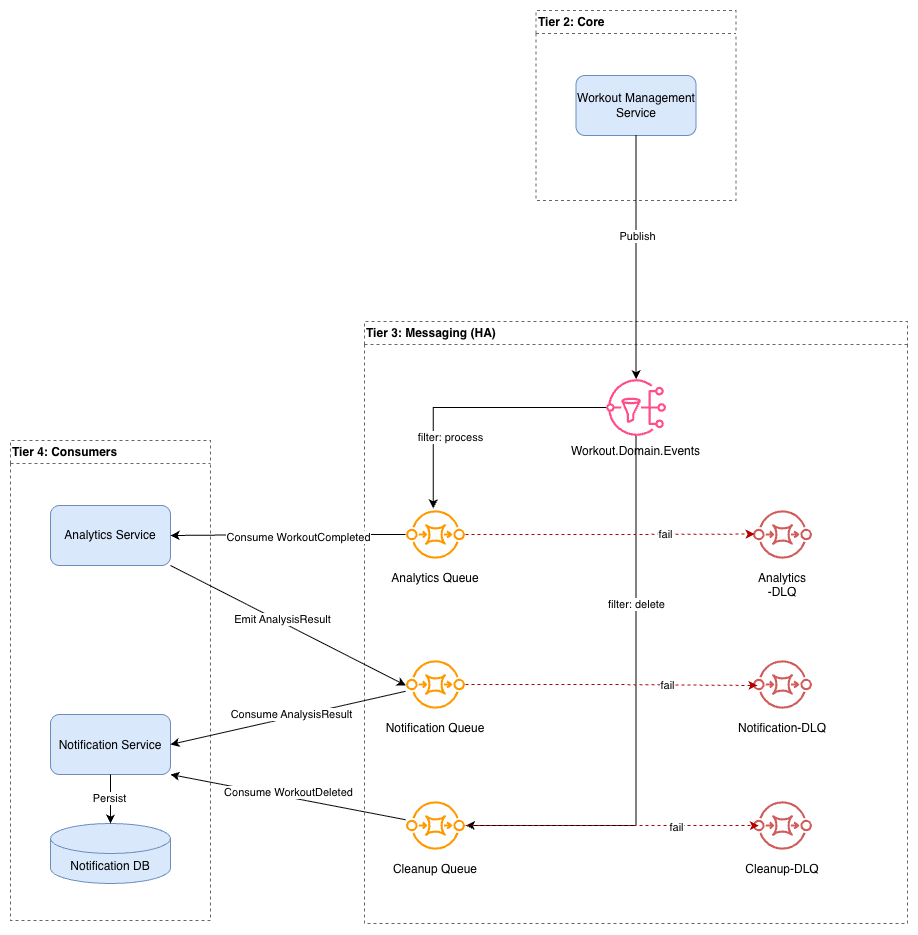

The diagram above was exported from draw.io. Its source (the exported page's mxGraphModel, read from the mxfile embedded in the PNG):
<mxGraphModel dx="1627" dy="928" grid="1" gridSize="10" guides="1" tooltips="1" connect="1" arrows="1" fold="1" page="1" pageScale="1" pageWidth="850" pageHeight="1100" math="0" shadow="0">
  <root>
    <mxCell id="0" />
    <mxCell id="1" parent="0" />
    <mxCell id="r140wjGKF4WAp6cyT44z-1" parent="1" style="swimlane;whiteSpace=wrap;html=1;dashed=1;strokeColor=#666666;fillColor=none;align=left;" value="Tier 3: Messaging (HA)" vertex="1">
      <mxGeometry height="602" width="543" x="754" y="481" as="geometry" />
    </mxCell>
    <mxCell id="r140wjGKF4WAp6cyT44z-2" parent="r140wjGKF4WAp6cyT44z-1" style="shape=mxgraph.aws4.sns;fillColor=#FF4F8B;strokeColor=none;verticalLabelPosition=bottom;align=center;verticalAlign=top;" value="Workout.Domain.Events" vertex="1">
      <mxGeometry height="60" width="60" x="241.5" y="56" as="geometry" />
    </mxCell>
    <mxCell id="r140wjGKF4WAp6cyT44z-3" parent="r140wjGKF4WAp6cyT44z-1" style="shape=mxgraph.aws4.sqs;fillColor=#FF9900;strokeColor=none;verticalLabelPosition=bottom;align=center;verticalAlign=top;" value="Analytics Queue" vertex="1">
      <mxGeometry height="60" width="60" x="41" y="183" as="geometry" />
    </mxCell>
    <mxCell id="r140wjGKF4WAp6cyT44z-4" parent="r140wjGKF4WAp6cyT44z-1" style="shape=mxgraph.aws4.sqs;fillColor=#FF9900;strokeColor=none;verticalLabelPosition=bottom;align=center;verticalAlign=top;" value="Cleanup Queue" vertex="1">
      <mxGeometry height="60" width="60" x="41" y="474" as="geometry" />
    </mxCell>
    <mxCell id="r140wjGKF4WAp6cyT44z-5" parent="r140wjGKF4WAp6cyT44z-1" style="shape=mxgraph.aws4.sqs;fillColor=#FF9900;strokeColor=none;verticalLabelPosition=bottom;align=center;verticalAlign=top;" value="Notification Queue" vertex="1">
      <mxGeometry height="60" width="60" x="41" y="333" as="geometry" />
    </mxCell>
    <mxCell id="r140wjGKF4WAp6cyT44z-6" edge="1" parent="r140wjGKF4WAp6cyT44z-1" source="r140wjGKF4WAp6cyT44z-2" style="edgeStyle=orthogonalEdgeStyle;rounded=0;orthogonalLoop=1;jettySize=auto;html=1;entryX=0.464;entryY=-0.041;entryDx=0;entryDy=0;entryPerimeter=0;" target="r140wjGKF4WAp6cyT44z-3">
      <mxGeometry relative="1" as="geometry" />
    </mxCell>
    <mxCell id="r140wjGKF4WAp6cyT44z-7" connectable="0" parent="r140wjGKF4WAp6cyT44z-6" style="edgeLabel;html=1;align=center;verticalAlign=middle;resizable=0;points=[];" value="filter: process" vertex="1">
      <mxGeometry relative="1" x="0.1494" as="geometry">
        <mxPoint y="29" as="offset" />
      </mxGeometry>
    </mxCell>
    <mxCell id="r140wjGKF4WAp6cyT44z-8" edge="1" parent="r140wjGKF4WAp6cyT44z-1" source="r140wjGKF4WAp6cyT44z-2" style="edgeStyle=orthogonalEdgeStyle;rounded=0;orthogonalLoop=1;jettySize=auto;html=1;entryX=1.007;entryY=0.5;entryDx=0;entryDy=0;entryPerimeter=0;" target="r140wjGKF4WAp6cyT44z-4">
      <mxGeometry relative="1" as="geometry">
        <Array as="points">
          <mxPoint x="272" y="504" />
        </Array>
      </mxGeometry>
    </mxCell>
    <mxCell id="r140wjGKF4WAp6cyT44z-9" connectable="0" parent="r140wjGKF4WAp6cyT44z-8" style="edgeLabel;html=1;align=center;verticalAlign=middle;resizable=0;points=[];" value="filter: delete" vertex="1">
      <mxGeometry relative="1" x="-0.5573" as="geometry">
        <mxPoint y="44" as="offset" />
      </mxGeometry>
    </mxCell>
    <mxCell id="r140wjGKF4WAp6cyT44z-10" parent="r140wjGKF4WAp6cyT44z-1" style="shape=mxgraph.aws4.sqs;fillColor=#D05C5C;strokeColor=none;verticalLabelPosition=bottom;align=center;verticalAlign=top;" value="Analytics&#10;-DLQ" vertex="1">
      <mxGeometry height="60" width="60" x="388" y="183" as="geometry" />
    </mxCell>
    <mxCell id="r140wjGKF4WAp6cyT44z-11" parent="r140wjGKF4WAp6cyT44z-1" style="shape=mxgraph.aws4.sqs;fillColor=#D05C5C;strokeColor=none;verticalLabelPosition=bottom;align=center;verticalAlign=top;" value="Notification-DLQ" vertex="1">
      <mxGeometry height="60" width="60" x="388" y="333" as="geometry" />
    </mxCell>
    <mxCell id="r140wjGKF4WAp6cyT44z-12" parent="r140wjGKF4WAp6cyT44z-1" style="shape=mxgraph.aws4.sqs;fillColor=#D05C5C;strokeColor=none;verticalLabelPosition=bottom;align=center;verticalAlign=top;" value="Cleanup-DLQ" vertex="1">
      <mxGeometry height="60" width="60" x="388" y="474" as="geometry" />
    </mxCell>
    <mxCell id="r140wjGKF4WAp6cyT44z-13" edge="1" parent="r140wjGKF4WAp6cyT44z-1" source="r140wjGKF4WAp6cyT44z-5" style="edgeStyle=orthogonalEdgeStyle;rounded=0;orthogonalLoop=1;jettySize=auto;html=1;entryX=0.081;entryY=0.521;entryDx=0;entryDy=0;entryPerimeter=0;fillColor=#e51400;strokeColor=#B20000;dashed=1;" target="r140wjGKF4WAp6cyT44z-11">
      <mxGeometry relative="1" as="geometry" />
    </mxCell>
    <mxCell id="r140wjGKF4WAp6cyT44z-14" connectable="0" parent="r140wjGKF4WAp6cyT44z-13" style="edgeLabel;html=1;align=center;verticalAlign=middle;resizable=0;points=[];" value="fail" vertex="1">
      <mxGeometry relative="1" x="0.239" y="1" as="geometry">
        <mxPoint x="20" as="offset" />
      </mxGeometry>
    </mxCell>
    <mxCell id="r140wjGKF4WAp6cyT44z-15" edge="1" parent="r140wjGKF4WAp6cyT44z-1" source="r140wjGKF4WAp6cyT44z-3" style="edgeStyle=orthogonalEdgeStyle;rounded=0;orthogonalLoop=1;jettySize=auto;html=1;entryX=0.033;entryY=0.491;entryDx=0;entryDy=0;entryPerimeter=0;fillColor=#e51400;strokeColor=#B20000;dashed=1;" target="r140wjGKF4WAp6cyT44z-10">
      <mxGeometry relative="1" as="geometry" />
    </mxCell>
    <mxCell id="r140wjGKF4WAp6cyT44z-16" connectable="0" parent="r140wjGKF4WAp6cyT44z-15" style="edgeLabel;html=1;align=center;verticalAlign=middle;resizable=0;points=[];" value="fail" vertex="1">
      <mxGeometry relative="1" x="0.3817" as="geometry">
        <mxPoint as="offset" />
      </mxGeometry>
    </mxCell>
    <mxCell id="r140wjGKF4WAp6cyT44z-17" edge="1" parent="r140wjGKF4WAp6cyT44z-1" source="r140wjGKF4WAp6cyT44z-4" style="edgeStyle=orthogonalEdgeStyle;rounded=0;orthogonalLoop=1;jettySize=auto;html=1;entryX=0.105;entryY=0.5;entryDx=0;entryDy=0;entryPerimeter=0;dashed=1;fillColor=#e51400;strokeColor=#B20000;" target="r140wjGKF4WAp6cyT44z-12">
      <mxGeometry relative="1" as="geometry" />
    </mxCell>
    <mxCell id="r140wjGKF4WAp6cyT44z-18" connectable="0" parent="r140wjGKF4WAp6cyT44z-17" style="edgeLabel;html=1;align=center;verticalAlign=middle;resizable=0;points=[];" value="fail" vertex="1">
      <mxGeometry relative="1" x="0.4349" y="-1" as="geometry">
        <mxPoint as="offset" />
      </mxGeometry>
    </mxCell>
    <mxCell id="r140wjGKF4WAp6cyT44z-19" parent="1" style="swimlane;whiteSpace=wrap;html=1;dashed=1;strokeColor=#666666;fillColor=none;align=left;" value="Tier 2: Core" vertex="1">
      <mxGeometry height="190" width="200" x="925.5" y="170" as="geometry" />
    </mxCell>
    <mxCell id="r140wjGKF4WAp6cyT44z-20" parent="r140wjGKF4WAp6cyT44z-19" style="rounded=1;fillColor=#dae8fc;strokeColor=#6c8ebf;whiteSpace=wrap;" value="Workout Management Service" vertex="1">
      <mxGeometry height="60" width="120" x="40" y="65" as="geometry" />
    </mxCell>
    <mxCell id="r140wjGKF4WAp6cyT44z-21" parent="1" style="swimlane;whiteSpace=wrap;html=1;dashed=1;strokeColor=#666666;fillColor=none;align=left;" value="Tier 4: Consumers" vertex="1">
      <mxGeometry height="480" width="200" x="400" y="600" as="geometry" />
    </mxCell>
    <mxCell id="r140wjGKF4WAp6cyT44z-22" parent="r140wjGKF4WAp6cyT44z-21" style="rounded=1;fillColor=#dae8fc;strokeColor=#6c8ebf;whiteSpace=wrap;" value="Analytics Service" vertex="1">
      <mxGeometry height="60" width="120" x="40" y="65" as="geometry" />
    </mxCell>
    <mxCell id="r140wjGKF4WAp6cyT44z-23" parent="r140wjGKF4WAp6cyT44z-21" style="rounded=1;fillColor=#DAE8FC;strokeColor=#6C8EBF;" value="Notification Service" vertex="1">
      <mxGeometry height="60" width="120" x="40" y="274" as="geometry" />
    </mxCell>
    <mxCell id="r140wjGKF4WAp6cyT44z-24" parent="r140wjGKF4WAp6cyT44z-21" style="shape=cylinder3;whiteSpace=wrap;html=1;boundedLbl=1;backgroundOutline=1;size=15;fillColor=#DAE8FC;strokeColor=#6C8EBF;" value="Notification DB" vertex="1">
      <mxGeometry height="60" width="120" x="40" y="383" as="geometry" />
    </mxCell>
    <mxCell id="r140wjGKF4WAp6cyT44z-25" edge="1" parent="r140wjGKF4WAp6cyT44z-21" source="r140wjGKF4WAp6cyT44z-23" style="edgeStyle=orthogonalEdgeStyle;rounded=0;orthogonalLoop=1;jettySize=auto;html=1;exitX=0.5;exitY=1;exitDx=0;exitDy=0;entryX=0.5;entryY=0;entryDx=0;entryDy=0;entryPerimeter=0;" target="r140wjGKF4WAp6cyT44z-24">
      <mxGeometry relative="1" as="geometry" />
    </mxCell>
    <mxCell id="r140wjGKF4WAp6cyT44z-26" connectable="0" parent="r140wjGKF4WAp6cyT44z-25" style="edgeLabel;html=1;align=center;verticalAlign=middle;resizable=0;points=[];" value="Persist" vertex="1">
      <mxGeometry relative="1" x="-0.0262" y="-2" as="geometry">
        <mxPoint as="offset" />
      </mxGeometry>
    </mxCell>
    <mxCell id="r140wjGKF4WAp6cyT44z-27" edge="1" parent="1" source="r140wjGKF4WAp6cyT44z-20" style="edgeStyle=orthogonalEdgeStyle;rounded=0;orthogonalLoop=1;jettySize=auto;html=1;exitX=0.5;exitY=1;exitDx=0;exitDy=0;" target="r140wjGKF4WAp6cyT44z-2">
      <mxGeometry relative="1" as="geometry" />
    </mxCell>
    <mxCell id="r140wjGKF4WAp6cyT44z-28" connectable="0" parent="r140wjGKF4WAp6cyT44z-27" style="edgeLabel;html=1;align=center;verticalAlign=middle;resizable=0;points=[];" value="Publish" vertex="1">
      <mxGeometry relative="1" x="-0.1826" y="1" as="geometry">
        <mxPoint as="offset" />
      </mxGeometry>
    </mxCell>
    <mxCell id="r140wjGKF4WAp6cyT44z-29" edge="1" parent="1" source="r140wjGKF4WAp6cyT44z-3" style="edgeStyle=orthogonalEdgeStyle;rounded=0;orthogonalLoop=1;jettySize=auto;html=1;entryX=1;entryY=0.5;entryDx=0;entryDy=0;" target="r140wjGKF4WAp6cyT44z-22">
      <mxGeometry relative="1" as="geometry" />
    </mxCell>
    <mxCell id="r140wjGKF4WAp6cyT44z-30" connectable="0" parent="r140wjGKF4WAp6cyT44z-29" style="edgeLabel;html=1;align=center;verticalAlign=middle;resizable=0;points=[];" value="Consume WorkoutCompleted" vertex="1">
      <mxGeometry relative="1" x="-0.0882" y="2" as="geometry">
        <mxPoint as="offset" />
      </mxGeometry>
    </mxCell>
    <mxCell id="r140wjGKF4WAp6cyT44z-31" edge="1" parent="1" source="r140wjGKF4WAp6cyT44z-22" style="rounded=0;orthogonalLoop=1;jettySize=auto;html=1;exitX=1;exitY=1;exitDx=0;exitDy=0;entryX=0.007;entryY=0.521;entryDx=0;entryDy=0;entryPerimeter=0;" target="r140wjGKF4WAp6cyT44z-5">
      <mxGeometry relative="1" as="geometry" />
    </mxCell>
    <mxCell id="r140wjGKF4WAp6cyT44z-32" connectable="0" parent="r140wjGKF4WAp6cyT44z-31" style="edgeLabel;html=1;align=center;verticalAlign=middle;resizable=0;points=[];" value="Emit AnalysisResult" vertex="1">
      <mxGeometry relative="1" x="-0.0713" y="3" as="geometry">
        <mxPoint as="offset" />
      </mxGeometry>
    </mxCell>
    <mxCell id="r140wjGKF4WAp6cyT44z-33" edge="1" parent="1" source="r140wjGKF4WAp6cyT44z-5" style="rounded=0;orthogonalLoop=1;jettySize=auto;html=1;entryX=1;entryY=0.5;entryDx=0;entryDy=0;" target="r140wjGKF4WAp6cyT44z-23">
      <mxGeometry relative="1" as="geometry" />
    </mxCell>
    <mxCell id="r140wjGKF4WAp6cyT44z-34" connectable="0" parent="r140wjGKF4WAp6cyT44z-33" style="edgeLabel;html=1;align=center;verticalAlign=middle;resizable=0;points=[];" value="Consume AnalysisResult" vertex="1">
      <mxGeometry relative="1" x="-0.2273" y="-3" as="geometry">
        <mxPoint x="-23" y="5" as="offset" />
      </mxGeometry>
    </mxCell>
    <mxCell id="r140wjGKF4WAp6cyT44z-35" edge="1" parent="1" source="r140wjGKF4WAp6cyT44z-4" style="rounded=0;orthogonalLoop=1;jettySize=auto;html=1;entryX=1;entryY=1;entryDx=0;entryDy=0;" target="r140wjGKF4WAp6cyT44z-23">
      <mxGeometry relative="1" as="geometry" />
    </mxCell>
    <mxCell id="r140wjGKF4WAp6cyT44z-36" connectable="0" parent="r140wjGKF4WAp6cyT44z-35" style="edgeLabel;html=1;align=center;verticalAlign=middle;resizable=0;points=[];" value="Consume WorkoutDeleted" vertex="1">
      <mxGeometry relative="1" x="0.1647" y="-1" as="geometry">
        <mxPoint x="19" y="-1" as="offset" />
      </mxGeometry>
    </mxCell>
  </root>
</mxGraphModel>